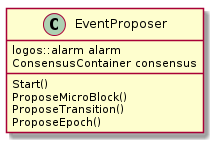

The diagram above was rendered by PlantUML. Its source (embedded in the PNG):
@startuml

EventProposer : logos::alarm alarm
EventProposer : ConsensusContainer consensus

EventProposer : Start()
EventProposer : ProposeMicroBlock()
EventProposer : ProposeTransition()
EventProposer : ProposeEpoch()

@enduml